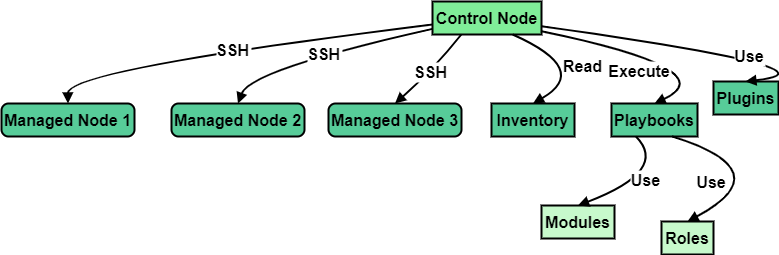

The diagram above was exported from draw.io. Its source (the exported page's mxGraphModel, read from the mxfile embedded in the PNG):
<mxGraphModel dx="1050" dy="522" grid="1" gridSize="10" guides="1" tooltips="1" connect="1" arrows="1" fold="1" page="1" pageScale="1" pageWidth="827" pageHeight="1169" math="0" shadow="0">
  <root>
    <mxCell id="0" />
    <mxCell id="1" parent="0" />
    <mxCell id="YSYH0D65vSg6MGmeZbfp-1" value="Control Node" style="whiteSpace=wrap;strokeWidth=2;fontStyle=1;fontSize=16;fillColor=#80ed99;" vertex="1" parent="1">
      <mxGeometry x="451" y="20" width="109" height="33" as="geometry" />
    </mxCell>
    <mxCell id="YSYH0D65vSg6MGmeZbfp-2" value="Managed Node 1" style="rounded=1;absoluteArcSize=1;arcSize=14;whiteSpace=wrap;strokeWidth=2;fontStyle=1;fontSize=16;fillColor=#57cc99;" vertex="1" parent="1">
      <mxGeometry x="20" y="122" width="133" height="33" as="geometry" />
    </mxCell>
    <mxCell id="YSYH0D65vSg6MGmeZbfp-3" value="Managed Node 2" style="rounded=1;absoluteArcSize=1;arcSize=14;whiteSpace=wrap;strokeWidth=2;fontStyle=1;fontSize=16;fillColor=#57cc99;" vertex="1" parent="1">
      <mxGeometry x="190" y="122" width="133" height="33" as="geometry" />
    </mxCell>
    <mxCell id="YSYH0D65vSg6MGmeZbfp-4" value="Managed Node 3" style="rounded=1;absoluteArcSize=1;arcSize=14;whiteSpace=wrap;strokeWidth=2;fontStyle=1;fontSize=16;fillColor=#57cc99;" vertex="1" parent="1">
      <mxGeometry x="347" y="122" width="133" height="33" as="geometry" />
    </mxCell>
    <mxCell id="YSYH0D65vSg6MGmeZbfp-5" value="Inventory" style="whiteSpace=wrap;strokeWidth=2;fontStyle=1;fontSize=16;fillColor=#57cc99;" vertex="1" parent="1">
      <mxGeometry x="510" y="122" width="83" height="33" as="geometry" />
    </mxCell>
    <mxCell id="YSYH0D65vSg6MGmeZbfp-6" value="Playbooks" style="whiteSpace=wrap;strokeWidth=2;fontStyle=1;fontSize=16;fillColor=#57cc99;" vertex="1" parent="1">
      <mxGeometry x="630" y="122" width="86" height="33" as="geometry" />
    </mxCell>
    <mxCell id="YSYH0D65vSg6MGmeZbfp-7" value="Modules" style="whiteSpace=wrap;strokeWidth=2;fontStyle=1;fontSize=16;fillColor=#c7f9cc;" vertex="1" parent="1">
      <mxGeometry x="560" y="224" width="73" height="33" as="geometry" />
    </mxCell>
    <mxCell id="YSYH0D65vSg6MGmeZbfp-8" value="Roles" style="whiteSpace=wrap;strokeWidth=2;fontStyle=1;fontSize=16;fillColor=#c7f9cc;" vertex="1" parent="1">
      <mxGeometry x="680" y="240" width="52" height="33" as="geometry" />
    </mxCell>
    <mxCell id="YSYH0D65vSg6MGmeZbfp-9" value="Plugins" style="whiteSpace=wrap;strokeWidth=2;fontStyle=1;fontSize=16;fillColor=#57cc99;" vertex="1" parent="1">
      <mxGeometry x="732" y="100" width="65" height="33" as="geometry" />
    </mxCell>
    <mxCell id="YSYH0D65vSg6MGmeZbfp-10" value="SSH" style="curved=1;startArrow=none;endArrow=block;exitX=0;exitY=0.7;entryX=0.5;entryY=-0.01;rounded=0;strokeWidth=2;fontStyle=1;fontSize=16;" edge="1" parent="1" source="YSYH0D65vSg6MGmeZbfp-1" target="YSYH0D65vSg6MGmeZbfp-2">
      <mxGeometry relative="1" as="geometry">
        <Array as="points">
          <mxPoint x="86" y="88" />
        </Array>
      </mxGeometry>
    </mxCell>
    <mxCell id="YSYH0D65vSg6MGmeZbfp-11" value="SSH" style="curved=1;startArrow=none;endArrow=block;exitX=0;exitY=0.83;entryX=0.5;entryY=-0.01;rounded=0;strokeWidth=2;fontStyle=1;fontSize=16;" edge="1" parent="1" source="YSYH0D65vSg6MGmeZbfp-1" target="YSYH0D65vSg6MGmeZbfp-3">
      <mxGeometry relative="1" as="geometry">
        <Array as="points">
          <mxPoint x="269" y="88" />
        </Array>
      </mxGeometry>
    </mxCell>
    <mxCell id="YSYH0D65vSg6MGmeZbfp-12" value="SSH" style="curved=1;startArrow=none;endArrow=block;exitX=0.26;exitY=1.01;entryX=0.5;entryY=-0.01;rounded=0;strokeWidth=2;fontStyle=1;fontSize=16;" edge="1" parent="1" source="YSYH0D65vSg6MGmeZbfp-1" target="YSYH0D65vSg6MGmeZbfp-4">
      <mxGeometry relative="1" as="geometry">
        <Array as="points">
          <mxPoint x="452" y="88" />
        </Array>
      </mxGeometry>
    </mxCell>
    <mxCell id="YSYH0D65vSg6MGmeZbfp-13" value="Read" style="curved=1;startArrow=none;endArrow=block;exitX=0.74;exitY=1.01;entryX=0.5;entryY=-0.01;rounded=0;strokeWidth=2;fontStyle=1;fontSize=16;" edge="1" parent="1" source="YSYH0D65vSg6MGmeZbfp-1" target="YSYH0D65vSg6MGmeZbfp-5">
      <mxGeometry relative="1" as="geometry">
        <Array as="points">
          <mxPoint x="610" y="88" />
        </Array>
      </mxGeometry>
    </mxCell>
    <mxCell id="YSYH0D65vSg6MGmeZbfp-14" value="Execute" style="curved=1;startArrow=none;endArrow=block;exitX=1;exitY=0.9;entryX=0.5;entryY=-0.01;rounded=0;strokeWidth=2;fontStyle=1;fontSize=16;" edge="1" parent="1" source="YSYH0D65vSg6MGmeZbfp-1" target="YSYH0D65vSg6MGmeZbfp-6">
      <mxGeometry x="-0.2267" y="-19" relative="1" as="geometry">
        <Array as="points">
          <mxPoint x="745" y="88" />
        </Array>
        <mxPoint as="offset" />
      </mxGeometry>
    </mxCell>
    <mxCell id="YSYH0D65vSg6MGmeZbfp-15" value="Use" style="curved=1;startArrow=none;endArrow=block;exitX=0.28;exitY=1.01;entryX=0.5;entryY=-0.01;rounded=0;strokeWidth=2;fontStyle=1;fontSize=16;" edge="1" parent="1" source="YSYH0D65vSg6MGmeZbfp-6" target="YSYH0D65vSg6MGmeZbfp-7">
      <mxGeometry relative="1" as="geometry">
        <Array as="points">
          <mxPoint x="688" y="189" />
        </Array>
      </mxGeometry>
    </mxCell>
    <mxCell id="YSYH0D65vSg6MGmeZbfp-16" value="Use" style="curved=1;startArrow=none;endArrow=block;exitX=0.71;exitY=1.01;entryX=0.5;entryY=-0.01;rounded=0;strokeWidth=2;fontStyle=1;fontSize=16;" edge="1" parent="1" source="YSYH0D65vSg6MGmeZbfp-6" target="YSYH0D65vSg6MGmeZbfp-8">
      <mxGeometry x="0.6411" y="-24" relative="1" as="geometry">
        <Array as="points">
          <mxPoint x="801" y="189" />
        </Array>
        <mxPoint as="offset" />
      </mxGeometry>
    </mxCell>
    <mxCell id="YSYH0D65vSg6MGmeZbfp-17" value="Use" style="curved=1;startArrow=none;endArrow=block;exitX=1;exitY=0.75;entryX=0.49;entryY=-0.01;rounded=0;strokeWidth=2;fontStyle=1;fontSize=16;" edge="1" parent="1" source="YSYH0D65vSg6MGmeZbfp-1" target="YSYH0D65vSg6MGmeZbfp-9">
      <mxGeometry relative="1" as="geometry">
        <Array as="points">
          <mxPoint x="870" y="88" />
        </Array>
      </mxGeometry>
    </mxCell>
  </root>
</mxGraphModel>